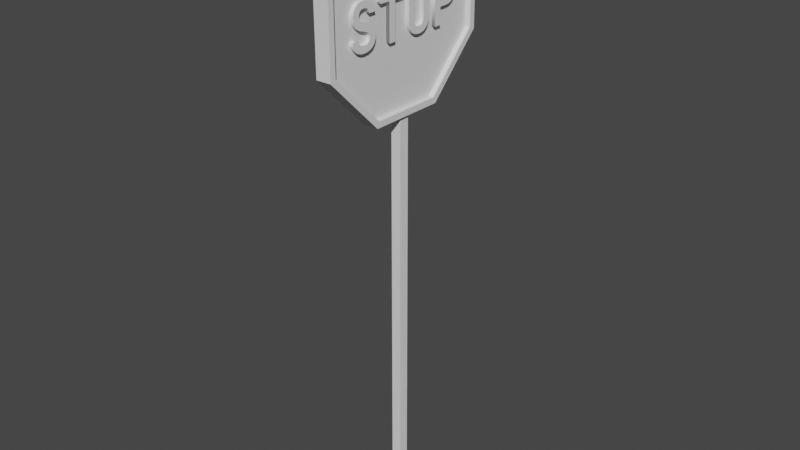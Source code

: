 # Source: Stop-Sign_Mesh.blend  (saved by Blender 3.2.14; exported with 4.5.12 LTS)
import bpy
from mathutils import Matrix  # noqa: F401  (used for matrix-valued properties, if any)

bpy.ops.wm.read_factory_settings(use_empty=True)
scene = bpy.context.scene
scene.name = 'Scene'

# ---- collections
col_collection = bpy.data.collections.new('Collection'); scene.collection.children.link(col_collection)

# ---- world
world_world = bpy.data.worlds.new('World'); scene.world = world_world
world_world.use_nodes = True; world_world.node_tree.nodes.clear()
_N = world_world.node_tree.nodes; _L = world_world.node_tree.links
n0 = _N.new('ShaderNodeOutputWorld'); n0.name = 'World Output'; n0.location = (300, 300)
n1 = _N.new('ShaderNodeBackground'); n1.name = 'Background'; n1.location = (10, 300)
n1.inputs[0].default_value = (0.05088, 0.05088, 0.05088, 1.0)
_L.new(n1.outputs[0], n0.inputs[0])
n0.is_active_output = True
world_world.color = (0.05088, 0.05088, 0.05088)
world_world.use_sun_shadow = False
world_world.sun_shadow_jitter_overblur = 0.0

# ---- meshes
me_cube_001 = bpy.data.meshes.new('Cube.001')
me_cube_001.from_pydata([(-0.01875, -0.01875, -0.75), (-0.01875, -0.01875, 0.75), (-0.01875, 0.01875, -0.75), (-0.01875, 0.01875, 0.75), (0.01875, -0.01875, -0.75), (0.01875, -0.01875, 0.75), (0.01875, 0.01875, -0.75), (0.01875, 0.01875, 0.75), (-0.02665, 0.3473, 0.9456), (0.01108, 0.3252, 0.9546), (-0.02665, 0.1455, 0.7415), (0.01108, 0.1362, 0.7635), (-0.02665, -0.1415, 0.7399), (0.01108, -0.1325, 0.762), (-0.02665, -0.3456, 0.9417), (0.01108, -0.3237, 0.9509), (-0.02665, -0.3473, 1.229), (0.01108, -0.3252, 1.22), (-0.02665, -0.1455, 1.433), (0.01108, -0.1362, 1.411), (-0.02665, 0.1415, 1.434), (0.01108, 0.1325, 1.412), (-0.02665, 0.3456, 1.233), (0.01108, 0.3237, 1.223), (0.01108, 0.1455, 0.7415), (0.01108, 0.3473, 0.9456), (0.01108, -0.1415, 0.7399), (0.01108, -0.3456, 0.9417), (0.01108, -0.3473, 1.229), (0.01108, -0.1455, 1.433), (0.01108, 0.1415, 1.434), (0.01108, 0.3456, 1.233), (0.0294, 0.1455, 0.7415), (0.0294, 0.3473, 0.9456), (0.0294, -0.1415, 0.7399), (0.0294, -0.3456, 0.9417), (0.0294, -0.3473, 1.229), (0.0294, -0.1455, 1.433), (0.0294, 0.1415, 1.434), (0.0294, 0.3456, 1.233), (0.0294, 0.1362, 0.7635), (0.0294, 0.3252, 0.9546), (0.0294, -0.1325, 0.762), (0.0294, -0.3237, 0.9509), (0.0294, -0.3252, 1.22), (0.0294, -0.1362, 1.411), (0.0294, 0.1325, 1.412), (0.0294, 0.3237, 1.223), (0.02482, 0.1709, 0.9962), (0.02482, 0.1442, 0.9962), (0.02482, 0.1442, 1.152), (0.02482, 0.196, 1.152), (0.02482, 0.2106, 1.15), (0.02482, 0.2232, 1.146), (0.02482, 0.2335, 1.139), (0.02482, 0.2412, 1.129), (0.02482, 0.246, 1.117), (0.02482, 0.2476, 1.104), (0.02482, 0.246, 1.09), (0.02482, 0.2411, 1.079), (0.02482, 0.2333, 1.069), (0.02482, 0.2231, 1.062), (0.02482, 0.2106, 1.057), (0.02482, 0.196, 1.056), (0.02482, 0.1709, 1.056), (0.02482, 0.1709, 1.128), (0.02482, 0.1709, 1.08), (0.02482, 0.196, 1.08), (0.02482, 0.206, 1.082), (0.02482, 0.2138, 1.086), (0.02482, 0.2188, 1.094), (0.02482, 0.2205, 1.104), (0.02482, 0.2188, 1.114), (0.02482, 0.2138, 1.121), (0.02482, 0.206, 1.126), (0.02482, 0.196, 1.128), (0.02482, 0.08991, 0.9998), (0.02482, 0.07798, 0.9955), (0.02482, 0.06392, 0.9941), (0.02482, 0.04999, 0.9955), (0.02482, 0.03803, 0.9998), (0.02482, 0.02834, 1.007), (0.02482, 0.0212, 1.016), (0.02482, 0.01681, 1.027), (0.02482, 0.01534, 1.04), (0.02482, 0.01534, 1.108), (0.02482, 0.01681, 1.121), (0.02482, 0.0212, 1.132), (0.02482, 0.02834, 1.141), (0.02482, 0.03803, 1.148), (0.02482, 0.04999, 1.153), (0.02482, 0.06392, 1.154), (0.02482, 0.07798, 1.153), (0.02482, 0.08991, 1.148), (0.02482, 0.09953, 1.141), (0.02482, 0.1066, 1.132), (0.02482, 0.111, 1.121), (0.02482, 0.1125, 1.108), (0.02482, 0.1125, 1.04), (0.02482, 0.111, 1.027), (0.02482, 0.1066, 1.016), (0.02482, 0.09953, 1.007), (0.02482, 0.04762, 1.023), (0.02482, 0.05452, 1.019), (0.02482, 0.06392, 1.018), (0.02482, 0.07346, 1.019), (0.02482, 0.08033, 1.023), (0.02482, 0.08448, 1.031), (0.02482, 0.08587, 1.04), (0.02482, 0.08587, 1.108), (0.02482, 0.08448, 1.118), (0.02482, 0.08033, 1.125), (0.02482, 0.07346, 1.129), (0.02482, 0.06392, 1.13), (0.02482, 0.05439, 1.129), (0.02482, 0.04751, 1.125), (0.02482, 0.04336, 1.118), (0.02482, 0.04197, 1.108), (0.02482, 0.04197, 1.04), (0.02482, 0.04339, 1.031), (0.02482, -0.0505, 0.9962), (0.02482, -0.07734, 0.9962), (0.02482, -0.07734, 1.127), (0.02482, -0.118, 1.127), (0.02482, -0.118, 1.152), (0.02482, -0.009801, 1.152), (0.02482, -0.009801, 1.127), (0.02482, -0.0505, 1.127), (0.02482, -0.1643, 0.9997), (0.02482, -0.1768, 0.9955), (0.02482, -0.1913, 0.9941), (0.02482, -0.2062, 0.9954), (0.02482, -0.219, 0.9994), (0.02482, -0.2294, 1.006), (0.02482, -0.237, 1.015), (0.02482, -0.2418, 1.025), (0.02482, -0.2435, 1.038), (0.02482, -0.2169, 1.038), (0.02482, -0.2152, 1.029), (0.02482, -0.21, 1.023), (0.02482, -0.2018, 1.019), (0.02482, -0.1911, 1.018), (0.02482, -0.1809, 1.019), (0.02482, -0.1731, 1.023), (0.02482, -0.1682, 1.029), (0.02482, -0.1666, 1.038), (0.02482, -0.1678, 1.045), (0.02482, -0.1712, 1.051), (0.02482, -0.1768, 1.056), (0.02482, -0.1843, 1.059), (0.02482, -0.2022, 1.064), (0.02482, -0.2184, 1.071), (0.02482, -0.2304, 1.081), (0.02482, -0.2379, 1.094), (0.02482, -0.2403, 1.11), (0.02482, -0.2388, 1.123), (0.02482, -0.2344, 1.133), (0.02482, -0.2272, 1.142), (0.02482, -0.2174, 1.149), (0.02482, -0.2055, 1.153), (0.02482, -0.1915, 1.154), (0.02482, -0.1713, 1.151), (0.02482, -0.1558, 1.142), (0.02482, -0.1458, 1.129), (0.02482, -0.1423, 1.111), (0.02482, -0.169, 1.111), (0.02482, -0.1705, 1.119), (0.02482, -0.1749, 1.125), (0.02482, -0.1821, 1.129), (0.02482, -0.1918, 1.131), (0.02482, -0.201, 1.129), (0.02482, -0.208, 1.126), (0.02482, -0.2123, 1.12), (0.02482, -0.2137, 1.112), (0.02482, -0.2126, 1.104), (0.02482, -0.2093, 1.098), (0.02482, -0.204, 1.093), (0.02482, -0.1967, 1.09), (0.02482, -0.1781, 1.085), (0.02482, -0.1618, 1.079), (0.02482, -0.1498, 1.068), (0.02482, -0.1424, 1.055), (0.02482, -0.14, 1.039), (0.02482, -0.1416, 1.026), (0.02482, -0.1464, 1.015), (0.02482, -0.154, 1.006), (0.009815, 0.1709, 0.9962), (0.009815, 0.1442, 0.9962), (0.009815, 0.1442, 1.152), (0.009815, 0.196, 1.152), (0.009815, 0.2106, 1.15), (0.009815, 0.2232, 1.146), (0.009815, 0.2335, 1.139), (0.009815, 0.2412, 1.129), (0.009815, 0.246, 1.117), (0.009815, 0.2476, 1.104), (0.009815, 0.246, 1.09), (0.009815, 0.2411, 1.079), (0.009815, 0.2333, 1.069), (0.009815, 0.2231, 1.062), (0.009815, 0.2106, 1.057), (0.009815, 0.196, 1.056), (0.009815, 0.1709, 1.056), (0.009815, 0.1709, 1.128), (0.009815, 0.1709, 1.08), (0.009815, 0.196, 1.08), (0.009815, 0.206, 1.082), (0.009815, 0.2138, 1.086), (0.009815, 0.2188, 1.094), (0.009815, 0.2205, 1.104), (0.009815, 0.2188, 1.114), (0.009815, 0.2138, 1.121), (0.009815, 0.206, 1.126), (0.009815, 0.196, 1.128), (0.009815, 0.08991, 0.9998), (0.009815, 0.07798, 0.9955), (0.009815, 0.06392, 0.9941), (0.009815, 0.04999, 0.9955), (0.009815, 0.03803, 0.9998), (0.009815, 0.02834, 1.007), (0.009815, 0.0212, 1.016), (0.009815, 0.01681, 1.027), (0.009815, 0.01534, 1.04), (0.009815, 0.01534, 1.108), (0.009815, 0.01681, 1.121), (0.009815, 0.0212, 1.132), (0.009815, 0.02834, 1.141), (0.009815, 0.03803, 1.148), (0.009815, 0.04999, 1.153), (0.009815, 0.06392, 1.154), (0.009815, 0.07798, 1.153), (0.009815, 0.08991, 1.148), (0.009815, 0.09953, 1.141), (0.009815, 0.1066, 1.132), (0.009815, 0.111, 1.121), (0.009815, 0.1125, 1.108), (0.009815, 0.1125, 1.04), (0.009815, 0.111, 1.027), (0.009815, 0.1066, 1.016), (0.009815, 0.09953, 1.007), (0.009815, 0.04762, 1.023), (0.009815, 0.05452, 1.019), (0.009815, 0.06392, 1.018), (0.009815, 0.07346, 1.019), (0.009815, 0.08033, 1.023), (0.009815, 0.08448, 1.031), (0.009815, 0.08587, 1.04), (0.009815, 0.08587, 1.108), (0.009815, 0.08448, 1.118), (0.009815, 0.08033, 1.125), (0.009815, 0.07346, 1.129), (0.009815, 0.06392, 1.13), (0.009815, 0.05439, 1.129), (0.009815, 0.04751, 1.125), (0.009815, 0.04336, 1.118), (0.009815, 0.04197, 1.108), (0.009815, 0.04197, 1.04), (0.009815, 0.04339, 1.031), (0.009815, -0.0505, 0.9962), (0.009815, -0.07734, 0.9962), (0.009815, -0.07734, 1.127), (0.009815, -0.118, 1.127), (0.009815, -0.118, 1.152), (0.009815, -0.009801, 1.152), (0.009815, -0.009801, 1.127), (0.009815, -0.0505, 1.127), (0.009815, -0.1643, 0.9997), (0.009815, -0.1768, 0.9955), (0.009815, -0.1913, 0.9941), (0.009815, -0.2062, 0.9954), (0.009815, -0.219, 0.9994), (0.009815, -0.2294, 1.006), (0.009815, -0.237, 1.015), (0.009815, -0.2418, 1.025), (0.009815, -0.2435, 1.038), (0.009815, -0.2169, 1.038), (0.009815, -0.2152, 1.029), (0.009815, -0.21, 1.023), (0.009815, -0.2018, 1.019), (0.009815, -0.1911, 1.018), (0.009815, -0.1809, 1.019), (0.009815, -0.1731, 1.023), (0.009815, -0.1682, 1.029), (0.009815, -0.1666, 1.038), (0.009815, -0.1678, 1.045), (0.009815, -0.1712, 1.051), (0.009815, -0.1768, 1.056), (0.009815, -0.1843, 1.059), (0.009815, -0.2022, 1.064), (0.009815, -0.2184, 1.071), (0.009815, -0.2304, 1.081), (0.009815, -0.2379, 1.094), (0.009815, -0.2403, 1.11), (0.009815, -0.2388, 1.123), (0.009815, -0.2344, 1.133), (0.009815, -0.2272, 1.142), (0.009815, -0.2174, 1.149), (0.009815, -0.2055, 1.153), (0.009815, -0.1915, 1.154), (0.009815, -0.1713, 1.151), (0.009815, -0.1558, 1.142), (0.009815, -0.1458, 1.129), (0.009815, -0.1423, 1.111), (0.009815, -0.169, 1.111), (0.009815, -0.1705, 1.119), (0.009815, -0.1749, 1.125), (0.009815, -0.1821, 1.129), (0.009815, -0.1918, 1.131), (0.009815, -0.201, 1.129), (0.009815, -0.208, 1.126), (0.009815, -0.2123, 1.12), (0.009815, -0.2137, 1.112), (0.009815, -0.2126, 1.104), (0.009815, -0.2093, 1.098), (0.009815, -0.204, 1.093), (0.009815, -0.1967, 1.09), (0.009815, -0.1781, 1.085), (0.009815, -0.1618, 1.079), (0.009815, -0.1498, 1.068), (0.009815, -0.1424, 1.055), (0.009815, -0.14, 1.039), (0.009815, -0.1416, 1.026), (0.009815, -0.1464, 1.015), (0.009815, -0.154, 1.006), (0.009815, -0.1643, 0.9997), (0.02482, -0.1643, 0.9997), (0.009815, -0.1768, 0.9955), (0.02482, -0.1768, 0.9955), (0.009815, -0.1913, 0.9941), (0.02482, -0.1913, 0.9941), (0.009815, -0.2062, 0.9954), (0.02482, -0.2062, 0.9954), (0.009815, -0.219, 0.9994), (0.02482, -0.219, 0.9994), (0.009815, -0.2294, 1.006), (0.02482, -0.2294, 1.006), (0.009815, -0.237, 1.015), (0.02482, -0.237, 1.015), (0.009815, -0.2418, 1.025), (0.02482, -0.2418, 1.025), (0.009815, -0.2435, 1.038), (0.02482, -0.2435, 1.038), (0.009815, -0.2169, 1.038), (0.02482, -0.2169, 1.038), (0.009815, -0.2152, 1.029), (0.02482, -0.2152, 1.029), (0.009815, -0.21, 1.023), (0.02482, -0.21, 1.023), (0.009815, -0.2018, 1.019), (0.02482, -0.2018, 1.019), (0.009815, -0.1911, 1.018), (0.02482, -0.1911, 1.018), (0.009815, -0.1809, 1.019), (0.02482, -0.1809, 1.019), (0.009815, -0.1731, 1.023), (0.02482, -0.1731, 1.023), (0.009815, -0.1682, 1.029), (0.02482, -0.1682, 1.029), (0.009815, -0.1666, 1.038), (0.02482, -0.1666, 1.038), (0.009815, -0.1678, 1.045), (0.02482, -0.1678, 1.045), (0.009815, -0.1712, 1.051), (0.02482, -0.1712, 1.051), (0.009815, -0.1768, 1.056), (0.02482, -0.1768, 1.056), (0.009815, -0.1843, 1.059), (0.02482, -0.1843, 1.059), (0.009815, -0.2022, 1.064), (0.02482, -0.2022, 1.064), (0.009815, -0.2184, 1.071), (0.02482, -0.2184, 1.071), (0.009815, -0.2304, 1.081), (0.02482, -0.2304, 1.081), (0.009815, -0.2379, 1.094), (0.02482, -0.2379, 1.094), (0.009815, -0.2403, 1.11), (0.02482, -0.2403, 1.11), (0.009815, -0.2388, 1.123), (0.02482, -0.2388, 1.123), (0.009815, -0.2344, 1.133), (0.02482, -0.2344, 1.133), (0.009815, -0.2272, 1.142), (0.02482, -0.2272, 1.142), (0.009815, -0.2174, 1.149), (0.02482, -0.2174, 1.149), (0.009815, -0.2055, 1.153), (0.02482, -0.2055, 1.153), (0.009815, -0.1915, 1.154), (0.02482, -0.1915, 1.154), (0.009815, -0.1713, 1.151), (0.02482, -0.1713, 1.151), (0.009815, -0.1558, 1.142), (0.02482, -0.1558, 1.142), (0.009815, -0.1458, 1.129), (0.02482, -0.1458, 1.129), (0.009815, -0.1423, 1.111), (0.02482, -0.1423, 1.111), (0.009815, -0.169, 1.111), (0.02482, -0.169, 1.111), (0.009815, -0.1705, 1.119), (0.02482, -0.1705, 1.119), (0.009815, -0.1749, 1.125), (0.02482, -0.1749, 1.125), (0.009815, -0.1821, 1.129), (0.02482, -0.1821, 1.129), (0.009815, -0.1918, 1.131), (0.02482, -0.1918, 1.131), (0.009815, -0.201, 1.129), (0.02482, -0.201, 1.129), (0.009815, -0.208, 1.126), (0.02482, -0.208, 1.126), (0.009815, -0.2123, 1.12), (0.02482, -0.2123, 1.12), (0.009815, -0.2137, 1.112), (0.02482, -0.2137, 1.112), (0.009815, -0.2126, 1.104), (0.02482, -0.2126, 1.104), (0.009815, -0.2093, 1.098), (0.02482, -0.2093, 1.098), (0.009815, -0.204, 1.093), (0.02482, -0.204, 1.093), (0.009815, -0.1967, 1.09), (0.02482, -0.1967, 1.09), (0.009815, -0.1781, 1.085), (0.02482, -0.1781, 1.085), (0.009815, -0.1618, 1.079), (0.02482, -0.1618, 1.079), (0.009815, -0.1498, 1.068), (0.02482, -0.1498, 1.068), (0.009815, -0.1424, 1.055), (0.02482, -0.1424, 1.055), (0.009815, -0.14, 1.039), (0.02482, -0.14, 1.039), (0.009815, -0.1416, 1.026), (0.02482, -0.1416, 1.026), (0.009815, -0.1464, 1.015), (0.02482, -0.1464, 1.015), (0.009815, -0.154, 1.006), (0.02482, -0.154, 1.006), (0.009815, -0.0505, 0.9962), (0.02482, -0.0505, 0.9962), (0.009815, -0.07734, 0.9962), (0.02482, -0.07734, 0.9962), (0.009815, -0.07734, 1.127), (0.02482, -0.07734, 1.127), (0.009815, -0.118, 1.127), (0.02482, -0.118, 1.127), (0.009815, -0.118, 1.152), (0.02482, -0.118, 1.152), (0.009815, -0.009801, 1.152), (0.02482, -0.009801, 1.152), (0.009815, -0.009801, 1.127), (0.02482, -0.009801, 1.127), (0.009815, -0.0505, 1.127), (0.02482, -0.0505, 1.127), (0.009815, 0.08991, 0.9998), (0.02482, 0.08991, 0.9998), (0.009815, 0.07798, 0.9955), (0.02482, 0.07798, 0.9955), (0.009815, 0.06392, 0.9941), (0.02482, 0.06392, 0.9941), (0.009815, 0.04999, 0.9955), (0.02482, 0.04999, 0.9955), (0.009815, 0.03803, 0.9998), (0.02482, 0.03803, 0.9998), (0.009815, 0.02834, 1.007), (0.02482, 0.02834, 1.007), (0.009815, 0.0212, 1.016), (0.02482, 0.0212, 1.016), (0.009815, 0.01681, 1.027), (0.02482, 0.01681, 1.027), (0.009815, 0.01534, 1.04), (0.02482, 0.01534, 1.04), (0.009815, 0.01534, 1.108), (0.02482, 0.01534, 1.108), (0.009815, 0.01681, 1.121), (0.02482, 0.01681, 1.121), (0.009815, 0.0212, 1.132), (0.02482, 0.0212, 1.132), (0.009815, 0.02834, 1.141), (0.02482, 0.02834, 1.141), (0.009815, 0.03803, 1.148), (0.02482, 0.03803, 1.148), (0.009815, 0.04999, 1.153), (0.02482, 0.04999, 1.153), (0.009815, 0.06392, 1.154), (0.02482, 0.06392, 1.154), (0.009815, 0.07798, 1.153), (0.02482, 0.07798, 1.153), (0.009815, 0.08991, 1.148), (0.02482, 0.08991, 1.148), (0.009815, 0.09953, 1.141), (0.02482, 0.09953, 1.141), (0.009815, 0.1066, 1.132), (0.02482, 0.1066, 1.132), (0.009815, 0.111, 1.121), (0.02482, 0.111, 1.121), (0.009815, 0.1125, 1.108), (0.02482, 0.1125, 1.108), (0.009815, 0.1125, 1.04), (0.02482, 0.1125, 1.04), (0.009815, 0.111, 1.027), (0.02482, 0.111, 1.027), (0.009815, 0.1066, 1.016), (0.02482, 0.1066, 1.016), (0.009815, 0.09953, 1.007), (0.02482, 0.09953, 1.007), (0.009815, 0.04762, 1.023), (0.02482, 0.04762, 1.023), (0.009815, 0.05452, 1.019), (0.02482, 0.05452, 1.019), (0.009815, 0.06392, 1.018), (0.02482, 0.06392, 1.018), (0.009815, 0.07346, 1.019), (0.02482, 0.07346, 1.019), (0.009815, 0.08033, 1.023), (0.02482, 0.08033, 1.023), (0.009815, 0.08448, 1.031), (0.02482, 0.08448, 1.031), (0.009815, 0.08587, 1.04), (0.02482, 0.08587, 1.04), (0.009815, 0.08587, 1.108), (0.02482, 0.08587, 1.108), (0.009815, 0.08448, 1.118), (0.02482, 0.08448, 1.118), (0.009815, 0.08033, 1.125), (0.02482, 0.08033, 1.125), (0.009815, 0.07346, 1.129), (0.02482, 0.07346, 1.129), (0.009815, 0.06392, 1.13), (0.02482, 0.06392, 1.13), (0.009815, 0.05439, 1.129), (0.02482, 0.05439, 1.129), (0.009815, 0.04751, 1.125), (0.02482, 0.04751, 1.125), (0.009815, 0.04336, 1.118), (0.02482, 0.04336, 1.118), (0.009815, 0.04197, 1.108), (0.02482, 0.04197, 1.108), (0.009815, 0.04197, 1.04), (0.02482, 0.04197, 1.04), (0.009815, 0.04339, 1.031), (0.02482, 0.04339, 1.031), (0.009815, 0.1709, 0.9962), (0.02482, 0.1709, 0.9962), (0.009815, 0.1442, 0.9962), (0.02482, 0.1442, 0.9962), (0.009815, 0.1442, 1.152), (0.02482, 0.1442, 1.152), (0.009815, 0.196, 1.152), (0.02482, 0.196, 1.152), (0.009815, 0.2106, 1.15), (0.02482, 0.2106, 1.15), (0.009815, 0.2232, 1.146), (0.02482, 0.2232, 1.146), (0.009815, 0.2335, 1.139), (0.02482, 0.2335, 1.139), (0.009815, 0.2412, 1.129), (0.02482, 0.2412, 1.129), (0.009815, 0.246, 1.117), (0.02482, 0.246, 1.117), (0.009815, 0.2476, 1.104), (0.02482, 0.2476, 1.104), (0.009815, 0.246, 1.09), (0.02482, 0.246, 1.09), (0.009815, 0.2411, 1.079), (0.02482, 0.2411, 1.079), (0.009815, 0.2333, 1.069), (0.02482, 0.2333, 1.069), (0.009815, 0.2231, 1.062), (0.02482, 0.2231, 1.062), (0.009815, 0.2106, 1.057), (0.02482, 0.2106, 1.057), (0.009815, 0.196, 1.056), (0.02482, 0.196, 1.056), (0.009815, 0.1709, 1.056), (0.02482, 0.1709, 1.056), (0.009815, 0.1709, 1.128), (0.02482, 0.1709, 1.128), (0.009815, 0.1709, 1.08), (0.02482, 0.1709, 1.08), (0.009815, 0.196, 1.08), (0.02482, 0.196, 1.08), (0.009815, 0.206, 1.082), (0.02482, 0.206, 1.082), (0.009815, 0.2138, 1.086), (0.02482, 0.2138, 1.086), (0.009815, 0.2188, 1.094), (0.02482, 0.2188, 1.094), (0.009815, 0.2205, 1.104), (0.02482, 0.2205, 1.104), (0.009815, 0.2188, 1.114), (0.02482, 0.2188, 1.114), (0.009815, 0.2138, 1.121), (0.02482, 0.2138, 1.121), (0.009815, 0.206, 1.126), (0.02482, 0.206, 1.126), (0.009815, 0.196, 1.128), (0.02482, 0.196, 1.128)], [], [(0, 1, 3, 2), (2, 3, 7, 6), (6, 7, 5, 4), (4, 5, 1, 0), (2, 6, 4, 0), (7, 3, 1, 5), (8, 25, 24, 10), (10, 24, 26, 12), (12, 26, 27, 14), (14, 27, 28, 16), (16, 28, 29, 18), (18, 29, 30, 20), (11, 9, 23, 21, 19, 17, 15, 13), (20, 30, 31, 22), (22, 31, 25, 8), (8, 10, 12, 14, 16, 18, 20, 22), (27, 26, 34, 35), (21, 23, 47, 46), (19, 21, 46, 45), (29, 28, 36, 37), (17, 19, 45, 44), (31, 30, 38, 39), (26, 24, 32, 34), (15, 17, 44, 43), (41, 40, 32, 33), (40, 42, 34, 32), (42, 43, 35, 34), (43, 44, 36, 35), (44, 45, 37, 36), (45, 46, 38, 37), (46, 47, 39, 38), (47, 41, 33, 39), (25, 31, 39, 33), (24, 25, 33, 32), (23, 9, 41, 47), (9, 11, 40, 41), (30, 29, 37, 38), (11, 13, 42, 40), (28, 27, 35, 36), (13, 15, 43, 42), (49, 65, 50), (65, 51, 50), (65, 52, 51), (65, 53, 52), (65, 54, 53), (65, 55, 54), (65, 75, 55), (75, 74, 55), (74, 56, 55), (49, 66, 65), (73, 56, 74), (72, 56, 73), (72, 57, 56), (71, 57, 72), (70, 57, 71), (70, 58, 57), (69, 58, 70), (69, 59, 58), (68, 59, 69), (67, 59, 68), (49, 64, 66), (64, 67, 66), (64, 59, 67), (64, 60, 59), (64, 61, 60), (64, 62, 61), (64, 63, 62), (49, 48, 64), (90, 92, 91), (89, 92, 90), (89, 93, 92), (88, 93, 89), (88, 94, 93), (87, 94, 88), (87, 95, 94), (86, 114, 87), (114, 113, 87), (113, 95, 87), (113, 112, 95), (112, 96, 95), (86, 115, 114), (111, 96, 112), (86, 116, 115), (110, 96, 111), (110, 97, 96), (85, 116, 86), (85, 117, 116), (109, 97, 110), (109, 98, 97), (84, 117, 85), (84, 118, 117), (108, 98, 109), (83, 118, 84), (83, 119, 118), (107, 98, 108), (107, 99, 98), (83, 102, 119), (106, 99, 107), (82, 102, 83), (106, 100, 99), (82, 103, 102), (105, 100, 106), (82, 104, 103), (104, 100, 105), (82, 100, 104), (81, 100, 82), (81, 101, 100), (80, 101, 81), (80, 76, 101), (79, 76, 80), (79, 77, 76), (78, 77, 79), (123, 125, 124), (123, 126, 125), (122, 126, 123), (121, 127, 122), (127, 126, 122), (121, 120, 127), (159, 161, 160), (158, 161, 159), (158, 162, 161), (157, 162, 158), (157, 163, 162), (156, 163, 157), (155, 170, 156), (170, 169, 156), (169, 163, 156), (168, 163, 169), (155, 171, 170), (167, 163, 168), (167, 164, 163), (155, 172, 171), (166, 164, 167), (154, 172, 155), (154, 173, 172), (165, 164, 166), (154, 174, 173), (153, 174, 154), (153, 175, 174), (153, 176, 175), (152, 176, 153), (152, 177, 176), (152, 178, 177), (152, 179, 178), (151, 179, 152), (151, 180, 179), (150, 180, 151), (150, 181, 180), (149, 181, 150), (148, 181, 149), (147, 181, 148), (147, 182, 181), (146, 182, 147), (145, 182, 146), (145, 183, 182), (135, 137, 136), (135, 138, 137), (144, 183, 145), (135, 139, 138), (143, 183, 144), (143, 184, 183), (134, 139, 135), (134, 140, 139), (142, 184, 143), (134, 141, 140), (141, 184, 142), (134, 184, 141), (134, 185, 184), (133, 185, 134), (133, 128, 185), (132, 128, 133), (132, 129, 128), (131, 129, 132), (131, 130, 129), (187, 188, 203), (203, 188, 189), (203, 189, 190), (203, 190, 191), (203, 191, 192), (203, 192, 193), (203, 193, 213), (213, 193, 212), (212, 193, 194), (187, 203, 204), (211, 212, 194), (210, 211, 194), (210, 194, 195), (209, 210, 195), (208, 209, 195), (208, 195, 196), (207, 208, 196), (207, 196, 197), (206, 207, 197), (205, 206, 197), (187, 204, 202), (202, 204, 205), (202, 205, 197), (202, 197, 198), (202, 198, 199), (202, 199, 200), (202, 200, 201), (187, 202, 186), (228, 229, 230), (227, 228, 230), (227, 230, 231), (226, 227, 231), (226, 231, 232), (225, 226, 232), (225, 232, 233), (224, 225, 252), (252, 225, 251), (251, 225, 233), (251, 233, 250), (250, 233, 234), (224, 252, 253), (249, 250, 234), (224, 253, 254), (248, 249, 234), (248, 234, 235), (223, 224, 254), (223, 254, 255), (247, 248, 235), (247, 235, 236), (222, 223, 255), (222, 255, 256), (246, 247, 236), (221, 222, 256), (221, 256, 257), (245, 246, 236), (245, 236, 237), (221, 257, 240), (244, 245, 237), (220, 221, 240), (244, 237, 238), (220, 240, 241), (243, 244, 238), (220, 241, 242), (242, 243, 238), (220, 242, 238), (219, 220, 238), (219, 238, 239), (218, 219, 239), (218, 239, 214), (217, 218, 214), (217, 214, 215), (216, 217, 215), (261, 262, 263), (261, 263, 264), (260, 261, 264), (259, 260, 265), (265, 260, 264), (259, 265, 258), (297, 298, 299), (296, 297, 299), (296, 299, 300), (295, 296, 300), (295, 300, 301), (294, 295, 301), (293, 294, 308), (308, 294, 307), (307, 294, 301), (306, 307, 301), (293, 308, 309), (305, 306, 301), (305, 301, 302), (293, 309, 310), (304, 305, 302), (292, 293, 310), (292, 310, 311), (303, 304, 302), (292, 311, 312), (291, 292, 312), (291, 312, 313), (291, 313, 314), (290, 291, 314), (290, 314, 315), (290, 315, 316), (290, 316, 317), (289, 290, 317), (289, 317, 318), (288, 289, 318), (288, 318, 319), (287, 288, 319), (286, 287, 319), (285, 286, 319), (285, 319, 320), (284, 285, 320), (283, 284, 320), (283, 320, 321), (273, 274, 275), (273, 275, 276), (282, 283, 321), (273, 276, 277), (281, 282, 321), (281, 321, 322), (272, 273, 277), (272, 277, 278), (280, 281, 322), (272, 278, 279), (279, 280, 322), (272, 279, 322), (272, 322, 323), (271, 272, 323), (271, 323, 266), (270, 271, 266), (270, 266, 267), (269, 270, 267), (269, 267, 268), (325, 327, 326, 324), (327, 329, 328, 326), (329, 331, 330, 328), (331, 333, 332, 330), (333, 335, 334, 332), (335, 337, 336, 334), (337, 339, 338, 336), (339, 341, 340, 338), (341, 343, 342, 340), (343, 345, 344, 342), (345, 347, 346, 344), (347, 349, 348, 346), (349, 351, 350, 348), (351, 353, 352, 350), (353, 355, 354, 352), (355, 357, 356, 354), (357, 359, 358, 356), (359, 361, 360, 358), (361, 363, 362, 360), (363, 365, 364, 362), (365, 367, 366, 364), (367, 369, 368, 366), (369, 371, 370, 368), (371, 373, 372, 370), (373, 375, 374, 372), (375, 377, 376, 374), (377, 379, 378, 376), (379, 381, 380, 378), (381, 383, 382, 380), (383, 385, 384, 382), (385, 387, 386, 384), (387, 389, 388, 386), (389, 391, 390, 388), (391, 393, 392, 390), (393, 395, 394, 392), (395, 397, 396, 394), (397, 399, 398, 396), (399, 401, 400, 398), (401, 403, 402, 400), (403, 405, 404, 402), (405, 407, 406, 404), (407, 409, 408, 406), (409, 411, 410, 408), (411, 413, 412, 410), (413, 415, 414, 412), (415, 417, 416, 414), (417, 419, 418, 416), (419, 421, 420, 418), (421, 423, 422, 420), (423, 425, 424, 422), (425, 427, 426, 424), (427, 429, 428, 426), (429, 431, 430, 428), (431, 433, 432, 430), (433, 435, 434, 432), (435, 437, 436, 434), (437, 439, 438, 436), (439, 325, 324, 438), (441, 443, 442, 440), (443, 445, 444, 442), (445, 447, 446, 444), (447, 449, 448, 446), (449, 451, 450, 448), (451, 453, 452, 450), (453, 455, 454, 452), (455, 441, 440, 454), (457, 459, 458, 456), (459, 461, 460, 458), (461, 463, 462, 460), (463, 465, 464, 462), (465, 467, 466, 464), (467, 469, 468, 466), (469, 471, 470, 468), (471, 473, 472, 470), (473, 475, 474, 472), (475, 477, 476, 474), (477, 479, 478, 476), (479, 481, 480, 478), (481, 483, 482, 480), (483, 485, 484, 482), (485, 487, 486, 484), (487, 489, 488, 486), (489, 491, 490, 488), (491, 493, 492, 490), (493, 495, 494, 492), (495, 497, 496, 494), (497, 499, 498, 496), (499, 501, 500, 498), (501, 503, 502, 500), (503, 505, 504, 502), (505, 507, 506, 504), (507, 457, 456, 506), (509, 511, 510, 508), (511, 513, 512, 510), (513, 515, 514, 512), (515, 517, 516, 514), (517, 519, 518, 516), (519, 521, 520, 518), (521, 523, 522, 520), (523, 525, 524, 522), (525, 527, 526, 524), (527, 529, 528, 526), (529, 531, 530, 528), (531, 533, 532, 530), (533, 535, 534, 532), (535, 537, 536, 534), (537, 539, 538, 536), (539, 541, 540, 538), (541, 543, 542, 540), (543, 509, 508, 542), (545, 547, 546, 544), (547, 549, 548, 546), (549, 551, 550, 548), (551, 553, 552, 550), (553, 555, 554, 552), (555, 557, 556, 554), (557, 559, 558, 556), (559, 561, 560, 558), (561, 563, 562, 560), (563, 565, 564, 562), (565, 567, 566, 564), (567, 569, 568, 566), (569, 571, 570, 568), (571, 573, 572, 570), (573, 575, 574, 572), (575, 577, 576, 574), (577, 545, 544, 576), (579, 581, 580, 578), (581, 583, 582, 580), (583, 585, 584, 582), (585, 587, 586, 584), (587, 589, 588, 586), (589, 591, 590, 588), (591, 593, 592, 590), (593, 595, 594, 592), (595, 597, 596, 594), (597, 599, 598, 596), (599, 579, 578, 598)])
me_cube_001.polygons.foreach_set('use_smooth', [0, 0, 0, 0, 0, 0, 0, 0, 0, 0, 0, 0, 0, 0, 0, 0, 0, 0, 0, 0, 0, 0, 0, 0, 0, 0, 0, 0, 0, 0, 0, 0, 0, 0, 0, 0, 0, 0, 0, 0, 0, 0, 0, 0, 0, 0, 0, 0, 0, 0, 0, 0, 0, 0, 0, 0, 0, 0, 0, 0, 0, 0, 0, 0, 0, 0, 0, 0, 0, 0, 0, 0, 0, 0, 0, 0, 0, 0, 0, 0, 0, 0, 0, 0, 0, 0, 0, 0, 0, 0, 0, 0, 0, 0, 0, 0, 0, 0, 0, 0, 0, 0, 0, 0, 0, 0, 0, 0, 0, 0, 0, 0, 0, 0, 0, 0, 0, 0, 0, 0, 0, 0, 0, 0, 0, 0, 0, 0, 0, 0, 0, 0, 0, 0, 0, 0, 0, 0, 0, 0, 0, 0, 0, 0, 0, 0, 0, 0, 0, 0, 0, 0, 0, 0, 0, 0, 0, 0, 0, 0, 0, 0, 0, 0, 0, 0, 0, 0, 0, 0, 0, 0, 0, 0, 0, 0, 0, 0, 0, 0, 0, 0, 0, 0, 0, 0, 0, 0, 0, 0, 0, 0, 0, 0, 0, 0, 0, 0, 0, 0, 0, 0, 0, 0, 0, 0, 0, 0, 0, 0, 0, 0, 0, 0, 0, 0, 0, 0, 0, 0, 0, 0, 0, 0, 0, 0, 0, 0, 0, 0, 0, 0, 0, 0, 0, 0, 0, 0, 0, 0, 0, 0, 0, 0, 0, 0, 0, 0, 0, 0, 0, 0, 0, 0, 0, 0, 0, 0, 0, 0, 0, 0, 0, 0, 0, 0, 0, 0, 0, 0, 0, 0, 0, 0, 0, 0, 0, 0, 0, 0, 0, 0, 0, 0, 0, 0, 0, 0, 0, 0, 0, 0, 0, 0, 0, 0, 0, 0, 0, 0, 0, 0, 0, 0, 0, 0, 0, 0, 1, 1, 1, 1, 1, 1, 1, 1, 1, 1, 1, 1, 1, 1, 1, 1, 1, 1, 1, 1, 1, 1, 1, 1, 1, 1, 1, 1, 1, 1, 1, 1, 1, 1, 1, 1, 1, 1, 1, 1, 1, 1, 1, 1, 1, 1, 1, 1, 1, 1, 1, 1, 1, 1, 1, 1, 1, 1, 1, 1, 1, 1, 1, 1, 1, 1, 1, 1, 1, 1, 1, 1, 1, 1, 1, 1, 1, 1, 1, 1, 1, 1, 1, 1, 1, 1, 1, 1, 1, 1, 1, 1, 1, 1, 1, 1, 1, 1, 1, 1, 1, 1, 1, 1, 1, 1, 1, 1, 1, 1, 1, 1, 1, 1, 1, 1, 1, 1, 1, 1, 1, 1, 1, 1, 1, 1, 1, 1, 1, 1, 1, 1, 1, 1, 1, 1, 1, 1])
_uv = me_cube_001.uv_layers.new(name='UVMap')
_uv.uv.foreach_set('vector', [0.375, 0.0, 0.625, 0.0, 0.625, 0.25, 0.375, 0.25, 0.375, 0.25, 0.625, 0.25, 0.625, 0.5, 0.375, 0.5, 0.375, 0.5, 0.625, 0.5, 0.625, 0.75, 0.375, 0.75, 0.375, 0.75, 0.625, 0.75, 0.625, 1.0, 0.375, 1.0, 0.125, 0.5, 0.375, 0.5, 0.375, 0.75, 0.125, 0.75, 0.625, 0.5, 0.875, 0.5, 0.875, 0.75, 0.625, 0.75, 0.9137, 0.8083, 0.9011, 0.8083, 0.9011, 0.7126, 0.9137, 0.7126, 0.9137, 0.7126, 0.9011, 0.7126, 0.9011, 0.6168, 0.9137, 0.6168, 0.9137, 0.6168, 0.9011, 0.6168, 0.9011, 0.521, 0.9137, 0.521, 0.9137, 0.521, 0.9011, 0.521, 0.9011, 0.4253, 0.9137, 0.4253, 0.9137, 0.4253, 0.9011, 0.4253, 0.9011, 0.3295, 0.9137, 0.3295, 0.9137, 0.3295, 0.9011, 0.3295, 0.9011, 0.2337, 0.9137, 0.2337, 0.2304, 0.07719, 0.23, 0.1602, 0.1681, 0.2238, 0.0616, 0.225, 0.006981, 0.1377, 0.02596, 0.05366, 0.09469, 0.0065, 0.1759, 0.01651, 0.9137, 0.9999, 0.9011, 0.9999, 0.9011, 0.9041, 0.9137, 0.9041, 0.9137, 0.9041, 0.9011, 0.9041, 0.9011, 0.8083, 0.9137, 0.8083, 0.2758, 0.246, 0.3435, 0.3138, 0.3435, 0.4095, 0.2758, 0.4772, 0.18, 0.4772, 0.1123, 0.4095, 0.1123, 0.3138, 0.18, 0.246, 0.9011, 0.521, 0.9011, 0.6168, 0.895, 0.6168, 0.895, 0.521, 0.0616, 0.225, 0.1681, 0.2238, 0.1712, 0.2309, 0.06175, 0.2334, 0.006981, 0.1377, 0.0616, 0.225, 0.05549, 0.2288, 0.0001453, 0.1391, 0.9011, 0.3295, 0.9011, 0.4253, 0.895, 0.4253, 0.895, 0.3295, 0.02596, 0.05366, 0.006981, 0.1377, 0.0001453, 0.1391, 0.02016, 0.05009, 0.9011, 0.9041, 0.9011, 0.9999, 0.895, 0.9999, 0.895, 0.9041, 0.9011, 0.6168, 0.9011, 0.7126, 0.895, 0.7126, 0.895, 0.6168, 0.09469, 0.0065, 0.02596, 0.05366, 0.02016, 0.05009, 0.09287, 0.0001453, 0.8687, 0.4176, 0.8687, 0.3279, 0.8761, 0.3248, 0.8761, 0.4206, 0.8687, 0.3279, 0.8053, 0.2645, 0.8083, 0.2571, 0.8761, 0.3248, 0.8053, 0.2645, 0.7156, 0.2645, 0.7126, 0.2571, 0.8083, 0.2571, 0.7156, 0.2645, 0.6522, 0.3279, 0.6449, 0.3248, 0.7126, 0.2571, 0.6522, 0.3279, 0.6522, 0.4175, 0.6449, 0.4206, 0.6449, 0.3248, 0.6522, 0.4175, 0.7156, 0.481, 0.7126, 0.4883, 0.6449, 0.4206, 0.7156, 0.481, 0.8053, 0.481, 0.8083, 0.4883, 0.7126, 0.4883, 0.8053, 0.481, 0.8687, 0.4176, 0.8761, 0.4206, 0.8083, 0.4883, 0.9011, 0.8083, 0.9011, 0.9041, 0.895, 0.9041, 0.895, 0.8083, 0.9011, 0.7126, 0.9011, 0.8083, 0.895, 0.8083, 0.895, 0.7126, 0.1681, 0.2238, 0.23, 0.1602, 0.2365, 0.1627, 0.1712, 0.2309, 0.23, 0.1602, 0.2304, 0.07719, 0.2365, 0.07465, 0.2365, 0.1627, 0.9011, 0.2337, 0.9011, 0.3295, 0.895, 0.3295, 0.895, 0.2337, 0.2304, 0.07719, 0.1759, 0.01651, 0.1787, 0.01062, 0.2365, 0.07465, 0.9011, 0.4253, 0.9011, 0.521, 0.895, 0.521, 0.895, 0.4253, 0.1759, 0.01651, 0.09469, 0.0065, 0.09287, 0.0001453, 0.1787, 0.01062, 0.8285, 0.07089, 0.8196, 0.02679, 0.8285, 0.0186, 0.8196, 0.02679, 0.811, 0.01897, 0.8285, 0.0186, 0.8196, 0.02679, 0.8061, 0.01961, 0.811, 0.01897, 0.8196, 0.02679, 0.8019, 0.02124, 0.8061, 0.01961, 0.8196, 0.02679, 0.7985, 0.02375, 0.8019, 0.02124, 0.8196, 0.02679, 0.796, 0.02703, 0.7985, 0.02375, 0.8196, 0.02679, 0.8103, 0.02709, 0.796, 0.02703, 0.8103, 0.02709, 0.8072, 0.02768, 0.796, 0.02703, 0.8072, 0.02768, 0.7945, 0.03084, 0.796, 0.02703, 0.8285, 0.07089, 0.8196, 0.04278, 0.8196, 0.02679, 0.8047, 0.02929, 0.7945, 0.03084, 0.8072, 0.02768, 0.8031, 0.03178, 0.7945, 0.03084, 0.8047, 0.02929, 0.8031, 0.03178, 0.794, 0.0352, 0.7945, 0.03084, 0.8027, 0.03503, 0.794, 0.0352, 0.8031, 0.03178, 0.8033, 0.03823, 0.794, 0.0352, 0.8027, 0.03503, 0.8033, 0.03823, 0.7945, 0.03954, 0.794, 0.0352, 0.805, 0.0407, 0.7945, 0.03954, 0.8033, 0.03823, 0.805, 0.0407, 0.7961, 0.04335, 0.7945, 0.03954, 0.8077, 0.04228, 0.7961, 0.04335, 0.805, 0.0407, 0.811, 0.04279, 0.7961, 0.04335, 0.8077, 0.04228, 0.8285, 0.07089, 0.8195, 0.05087, 0.8196, 0.04278, 0.8195, 0.05087, 0.811, 0.04279, 0.8196, 0.04278, 0.8195, 0.05087, 0.7961, 0.04335, 0.811, 0.04279, 0.8195, 0.05087, 0.7987, 0.04655, 0.7961, 0.04335, 0.8195, 0.05087, 0.8021, 0.04894, 0.7987, 0.04655, 0.8195, 0.05087, 0.8063, 0.05041, 0.8021, 0.04894, 0.8195, 0.05087, 0.8112, 0.0509, 0.8063, 0.05041, 0.8285, 0.07089, 0.8195, 0.07088, 0.8195, 0.05087, 0.8229, 0.2284, 0.8323, 0.2284, 0.8276, 0.2289, 0.8189, 0.227, 0.8323, 0.2284, 0.8229, 0.2284, 0.8189, 0.227, 0.8363, 0.227, 0.8323, 0.2284, 0.8157, 0.2247, 0.8363, 0.227, 0.8189, 0.227, 0.8157, 0.2247, 0.8395, 0.2247, 0.8363, 0.227, 0.8133, 0.2217, 0.8395, 0.2247, 0.8157, 0.2247, 0.8133, 0.2217, 0.8418, 0.2217, 0.8395, 0.2247, 0.8119, 0.2179, 0.8244, 0.2206, 0.8133, 0.2217, 0.8244, 0.2206, 0.8276, 0.2211, 0.8133, 0.2217, 0.8276, 0.2211, 0.8418, 0.2217, 0.8133, 0.2217, 0.8276, 0.2211, 0.8308, 0.2206, 0.8418, 0.2217, 0.8308, 0.2206, 0.8433, 0.2179, 0.8418, 0.2217, 0.8119, 0.2179, 0.8221, 0.2191, 0.8244, 0.2206, 0.8331, 0.2191, 0.8433, 0.2179, 0.8308, 0.2206, 0.8119, 0.2179, 0.8207, 0.2168, 0.8221, 0.2191, 0.8344, 0.2168, 0.8433, 0.2179, 0.8331, 0.2191, 0.8344, 0.2168, 0.8438, 0.2136, 0.8433, 0.2179, 0.8114, 0.2135, 0.8207, 0.2168, 0.8119, 0.2179, 0.8114, 0.2135, 0.8203, 0.2135, 0.8207, 0.2168, 0.8349, 0.2135, 0.8438, 0.2136, 0.8344, 0.2168, 0.8349, 0.2135, 0.8438, 0.1909, 0.8438, 0.2136, 0.8114, 0.1909, 0.8203, 0.2135, 0.8114, 0.2135, 0.8114, 0.1909, 0.8203, 0.1909, 0.8203, 0.2135, 0.8349, 0.1909, 0.8438, 0.1909, 0.8349, 0.2135, 0.8119, 0.1865, 0.8203, 0.1909, 0.8114, 0.1909, 0.8119, 0.1865, 0.8207, 0.1877, 0.8203, 0.1909, 0.8344, 0.1877, 0.8438, 0.1909, 0.8349, 0.1909, 0.8344, 0.1877, 0.8433, 0.1865, 0.8438, 0.1909, 0.8119, 0.1865, 0.8221, 0.1853, 0.8207, 0.1877, 0.8331, 0.1853, 0.8433, 0.1865, 0.8344, 0.1877, 0.8133, 0.1828, 0.8221, 0.1853, 0.8119, 0.1865, 0.8331, 0.1853, 0.8418, 0.1828, 0.8433, 0.1865, 0.8133, 0.1828, 0.8244, 0.1839, 0.8221, 0.1853, 0.8308, 0.1839, 0.8418, 0.1828, 0.8331, 0.1853, 0.8133, 0.1828, 0.8276, 0.1834, 0.8244, 0.1839, 0.8276, 0.1834, 0.8418, 0.1828, 0.8308, 0.1839, 0.8133, 0.1828, 0.8418, 0.1828, 0.8276, 0.1834, 0.8157, 0.1797, 0.8418, 0.1828, 0.8133, 0.1828, 0.8157, 0.1797, 0.8395, 0.1797, 0.8418, 0.1828, 0.8189, 0.1774, 0.8395, 0.1797, 0.8157, 0.1797, 0.8189, 0.1774, 0.8363, 0.1774, 0.8395, 0.1797, 0.8229, 0.176, 0.8363, 0.1774, 0.8189, 0.1774, 0.8229, 0.176, 0.8323, 0.176, 0.8363, 0.1774, 0.8276, 0.1756, 0.8323, 0.176, 0.8229, 0.176, 0.7578, 0.06245, 0.7937, 0.07064, 0.7578, 0.07064, 0.7578, 0.06245, 0.7937, 0.06245, 0.7937, 0.07064, 0.7758, 0.06229, 0.7937, 0.06245, 0.7578, 0.06245, 0.7758, 0.0186, 0.7847, 0.06229, 0.7758, 0.06229, 0.7847, 0.06229, 0.7937, 0.06245, 0.7758, 0.06229, 0.7758, 0.0186, 0.7847, 0.0186, 0.7847, 0.06229, 0.8287, 0.044, 0.8345, 0.06006, 0.8302, 0.05084, 0.8289, 0.03772, 0.8345, 0.06006, 0.8287, 0.044, 0.8289, 0.03772, 0.8409, 0.0662, 0.8345, 0.06006, 0.8305, 0.03214, 0.8409, 0.0662, 0.8289, 0.03772, 0.8305, 0.03214, 0.8489, 0.06895, 0.8409, 0.0662, 0.8336, 0.02743, 0.8489, 0.06895, 0.8305, 0.03214, 0.8352, 0.02587, 0.8367, 0.03322, 0.8336, 0.02743, 0.8367, 0.03322, 0.8371, 0.035, 0.8336, 0.02743, 0.8371, 0.035, 0.8489, 0.06895, 0.8336, 0.02743, 0.8402, 0.04192, 0.8489, 0.06895, 0.8371, 0.035, 0.8352, 0.02587, 0.8368, 0.03171, 0.8367, 0.03322, 0.8448, 0.04642, 0.8489, 0.06895, 0.8402, 0.04192, 0.8448, 0.04642, 0.8628, 0.06758, 0.8489, 0.06895, 0.8352, 0.02587, 0.8376, 0.03051, 0.8368, 0.03171, 0.8504, 0.04837, 0.8628, 0.06758, 0.8448, 0.04642, 0.8374, 0.02475, 0.8376, 0.03051, 0.8352, 0.02587, 0.8374, 0.02475, 0.839, 0.0297, 0.8376, 0.03051, 0.8569, 0.04765, 0.8628, 0.06758, 0.8504, 0.04837, 0.8374, 0.02475, 0.8404, 0.02938, 0.839, 0.0297, 0.8405, 0.02409, 0.8404, 0.02938, 0.8374, 0.02475, 0.8405, 0.02409, 0.8418, 0.02955, 0.8404, 0.02938, 0.8405, 0.02409, 0.843, 0.03019, 0.8418, 0.02955, 0.8434, 0.02452, 0.843, 0.03019, 0.8405, 0.02409, 0.8434, 0.02452, 0.8441, 0.0313, 0.843, 0.03019, 0.8434, 0.02452, 0.8463, 0.03433, 0.8441, 0.0313, 0.8434, 0.02452, 0.8486, 0.03685, 0.8463, 0.03433, 0.8461, 0.02599, 0.8486, 0.03685, 0.8434, 0.02452, 0.8461, 0.02599, 0.8513, 0.03833, 0.8486, 0.03685, 0.8485, 0.0285, 0.8513, 0.03833, 0.8461, 0.02599, 0.8485, 0.0285, 0.8543, 0.03874, 0.8513, 0.03833, 0.8506, 0.03142, 0.8543, 0.03874, 0.8485, 0.0285, 0.8517, 0.03258, 0.8543, 0.03874, 0.8506, 0.03142, 0.8529, 0.03325, 0.8543, 0.03874, 0.8517, 0.03258, 0.8529, 0.03325, 0.8574, 0.03806, 0.8543, 0.03874, 0.8543, 0.03344, 0.8574, 0.03806, 0.8529, 0.03325, 0.8558, 0.03313, 0.8574, 0.03806, 0.8543, 0.03344, 0.8558, 0.03313, 0.8596, 0.03691, 0.8574, 0.03806, 0.8528, 0.0186, 0.8522, 0.024, 0.8504, 0.01915, 0.8528, 0.0186, 0.8539, 0.02373, 0.8522, 0.024, 0.8572, 0.03226, 0.8596, 0.03691, 0.8558, 0.03313, 0.8528, 0.0186, 0.8554, 0.02423, 0.8539, 0.02373, 0.858, 0.03093, 0.8596, 0.03691, 0.8572, 0.03226, 0.858, 0.03093, 0.8612, 0.03528, 0.8596, 0.03691, 0.8551, 0.01872, 0.8554, 0.02423, 0.8528, 0.0186, 0.8551, 0.01872, 0.8567, 0.02543, 0.8554, 0.02423, 0.8582, 0.02925, 0.8612, 0.03528, 0.858, 0.03093, 0.8551, 0.01872, 0.8577, 0.02729, 0.8567, 0.02543, 0.8577, 0.02729, 0.8612, 0.03528, 0.8582, 0.02925, 0.8551, 0.01872, 0.8612, 0.03528, 0.8577, 0.02729, 0.8551, 0.01872, 0.8623, 0.03326, 0.8612, 0.03528, 0.8572, 0.01951, 0.8623, 0.03326, 0.8551, 0.01872, 0.8572, 0.01951, 0.8628, 0.03094, 0.8623, 0.03326, 0.8591, 0.02095, 0.8628, 0.03094, 0.8572, 0.01951, 0.8591, 0.02095, 0.8627, 0.02837, 0.8628, 0.03094, 0.8607, 0.023, 0.8627, 0.02837, 0.8591, 0.02095, 0.8607, 0.023, 0.862, 0.02563, 0.8627, 0.02837, 0.8111, 0.1756, 0.8111, 0.2279, 0.8022, 0.2197, 0.8022, 0.2197, 0.8111, 0.2279, 0.7936, 0.2275, 0.8022, 0.2197, 0.7936, 0.2275, 0.7887, 0.2268, 0.8022, 0.2197, 0.7887, 0.2268, 0.7845, 0.2252, 0.8022, 0.2197, 0.7845, 0.2252, 0.7812, 0.2227, 0.8022, 0.2197, 0.7812, 0.2227, 0.7787, 0.2194, 0.8022, 0.2197, 0.7787, 0.2194, 0.7929, 0.2194, 0.7929, 0.2194, 0.7787, 0.2194, 0.7898, 0.2188, 0.7898, 0.2188, 0.7787, 0.2194, 0.7771, 0.2156, 0.8111, 0.1756, 0.8022, 0.2197, 0.8022, 0.2037, 0.7873, 0.2172, 0.7898, 0.2188, 0.7771, 0.2156, 0.7858, 0.2147, 0.7873, 0.2172, 0.7771, 0.2156, 0.7858, 0.2147, 0.7771, 0.2156, 0.7766, 0.2113, 0.7853, 0.2114, 0.7858, 0.2147, 0.7766, 0.2113, 0.786, 0.2082, 0.7853, 0.2114, 0.7766, 0.2113, 0.786, 0.2082, 0.7766, 0.2113, 0.7772, 0.2069, 0.7877, 0.2058, 0.786, 0.2082, 0.7772, 0.2069, 0.7877, 0.2058, 0.7772, 0.2069, 0.7788, 0.2031, 0.7903, 0.2042, 0.7877, 0.2058, 0.7788, 0.2031, 0.7936, 0.2037, 0.7903, 0.2042, 0.7788, 0.2031, 0.8111, 0.1756, 0.8022, 0.2037, 0.8022, 0.1956, 0.8022, 0.1956, 0.8022, 0.2037, 0.7936, 0.2037, 0.8022, 0.1956, 0.7936, 0.2037, 0.7788, 0.2031, 0.8022, 0.1956, 0.7788, 0.2031, 0.7814, 0.1999, 0.8022, 0.1956, 0.7814, 0.1999, 0.7848, 0.1975, 0.8022, 0.1956, 0.7848, 0.1975, 0.789, 0.196, 0.8022, 0.1956, 0.789, 0.196, 0.7938, 0.1956, 0.8111, 0.1756, 0.8022, 0.1956, 0.8021, 0.1756, 0.8332, 0.1466, 0.8286, 0.147, 0.8239, 0.1466, 0.8372, 0.1451, 0.8332, 0.1466, 0.8239, 0.1466, 0.8372, 0.1451, 0.8239, 0.1466, 0.8199, 0.1451, 0.8405, 0.1429, 0.8372, 0.1451, 0.8199, 0.1451, 0.8405, 0.1429, 0.8199, 0.1451, 0.8167, 0.1429, 0.8428, 0.1398, 0.8405, 0.1429, 0.8167, 0.1429, 0.8428, 0.1398, 0.8167, 0.1429, 0.8143, 0.1398, 0.8443, 0.1361, 0.8428, 0.1398, 0.8318, 0.1387, 0.8318, 0.1387, 0.8428, 0.1398, 0.8286, 0.1392, 0.8286, 0.1392, 0.8428, 0.1398, 0.8143, 0.1398, 0.8286, 0.1392, 0.8143, 0.1398, 0.8254, 0.1387, 0.8254, 0.1387, 0.8143, 0.1398, 0.8129, 0.1361, 0.8443, 0.1361, 0.8318, 0.1387, 0.8341, 0.1373, 0.8231, 0.1373, 0.8254, 0.1387, 0.8129, 0.1361, 0.8443, 0.1361, 0.8341, 0.1373, 0.8354, 0.1349, 0.8217, 0.1349, 0.8231, 0.1373, 0.8129, 0.1361, 0.8217, 0.1349, 0.8129, 0.1361, 0.8124, 0.1317, 0.8448, 0.1317, 0.8443, 0.1361, 0.8354, 0.1349, 0.8448, 0.1317, 0.8354, 0.1349, 0.8359, 0.1317, 0.8213, 0.1317, 0.8217, 0.1349, 0.8124, 0.1317, 0.8213, 0.1317, 0.8124, 0.1317, 0.8124, 0.1091, 0.8448, 0.1091, 0.8448, 0.1317, 0.8359, 0.1317, 0.8448, 0.1091, 0.8359, 0.1317, 0.8359, 0.1091, 0.8213, 0.1091, 0.8213, 0.1317, 0.8124, 0.1091, 0.8443, 0.1047, 0.8448, 0.1091, 0.8359, 0.1091, 0.8443, 0.1047, 0.8359, 0.1091, 0.8354, 0.1059, 0.8217, 0.1059, 0.8213, 0.1091, 0.8124, 0.1091, 0.8217, 0.1059, 0.8124, 0.1091, 0.8129, 0.1047, 0.8443, 0.1047, 0.8354, 0.1059, 0.834, 0.1035, 0.8231, 0.1035, 0.8217, 0.1059, 0.8129, 0.1047, 0.8428, 0.1009, 0.8443, 0.1047, 0.834, 0.1035, 0.8231, 0.1035, 0.8129, 0.1047, 0.8143, 0.1009, 0.8428, 0.1009, 0.834, 0.1035, 0.8317, 0.102, 0.8254, 0.102, 0.8231, 0.1035, 0.8143, 0.1009, 0.8428, 0.1009, 0.8317, 0.102, 0.8286, 0.1015, 0.8286, 0.1015, 0.8254, 0.102, 0.8143, 0.1009, 0.8428, 0.1009, 0.8286, 0.1015, 0.8143, 0.1009, 0.8405, 0.09787, 0.8428, 0.1009, 0.8143, 0.1009, 0.8405, 0.09787, 0.8143, 0.1009, 0.8167, 0.09787, 0.8372, 0.09559, 0.8405, 0.09787, 0.8167, 0.09787, 0.8372, 0.09559, 0.8167, 0.09787, 0.8199, 0.09559, 0.8332, 0.09418, 0.8372, 0.09559, 0.8199, 0.09559, 0.8332, 0.09418, 0.8199, 0.09559, 0.8239, 0.09418, 0.8286, 0.09371, 0.8332, 0.09418, 0.8239, 0.09418, 0.8121, 0.1376, 0.8121, 0.1457, 0.7762, 0.1457, 0.8121, 0.1376, 0.7762, 0.1457, 0.7762, 0.1376, 0.7942, 0.1374, 0.8121, 0.1376, 0.7762, 0.1376, 0.7942, 0.09371, 0.7942, 0.1374, 0.7852, 0.1374, 0.7852, 0.1374, 0.7942, 0.1374, 0.7762, 0.1376, 0.7942, 0.09371, 0.7852, 0.1374, 0.7852, 0.09371, 0.7684, 0.2303, 0.7654, 0.2308, 0.761, 0.2304, 0.771, 0.2293, 0.7684, 0.2303, 0.761, 0.2304, 0.771, 0.2293, 0.761, 0.2304, 0.7576, 0.2287, 0.773, 0.2278, 0.771, 0.2293, 0.7576, 0.2287, 0.773, 0.2278, 0.7576, 0.2287, 0.7552, 0.2258, 0.7745, 0.2259, 0.773, 0.2278, 0.7552, 0.2258, 0.776, 0.2219, 0.7745, 0.2259, 0.7622, 0.225, 0.7622, 0.225, 0.7745, 0.2259, 0.7589, 0.2256, 0.7589, 0.2256, 0.7745, 0.2259, 0.7552, 0.2258, 0.7581, 0.2255, 0.7589, 0.2256, 0.7552, 0.2258, 0.776, 0.2219, 0.7622, 0.225, 0.7647, 0.2235, 0.7575, 0.2253, 0.7581, 0.2255, 0.7552, 0.2258, 0.7575, 0.2253, 0.7552, 0.2258, 0.7548, 0.2245, 0.776, 0.2219, 0.7647, 0.2235, 0.7662, 0.2213, 0.7571, 0.2249, 0.7575, 0.2253, 0.7548, 0.2245, 0.7763, 0.2174, 0.776, 0.2219, 0.7662, 0.2213, 0.7763, 0.2174, 0.7662, 0.2213, 0.7666, 0.2183, 0.7569, 0.2242, 0.7571, 0.2249, 0.7548, 0.2245, 0.7763, 0.2174, 0.7666, 0.2183, 0.7661, 0.2156, 0.7752, 0.2116, 0.7763, 0.2174, 0.7661, 0.2156, 0.7752, 0.2116, 0.7661, 0.2156, 0.7648, 0.2134, 0.7752, 0.2116, 0.7648, 0.2134, 0.7627, 0.2117, 0.7722, 0.2068, 0.7752, 0.2116, 0.7627, 0.2117, 0.7722, 0.2068, 0.7627, 0.2117, 0.76, 0.2107, 0.7722, 0.2068, 0.76, 0.2107, 0.7531, 0.2091, 0.7722, 0.2068, 0.7531, 0.2091, 0.747, 0.207, 0.7677, 0.2032, 0.7722, 0.2068, 0.747, 0.207, 0.7677, 0.2032, 0.747, 0.207, 0.7425, 0.2034, 0.7616, 0.2011, 0.7677, 0.2032, 0.7425, 0.2034, 0.7616, 0.2011, 0.7425, 0.2034, 0.7396, 0.1986, 0.755, 0.1995, 0.7616, 0.2011, 0.7396, 0.1986, 0.7522, 0.1985, 0.755, 0.1995, 0.7396, 0.1986, 0.7501, 0.1968, 0.7522, 0.1985, 0.7396, 0.1986, 0.7501, 0.1968, 0.7396, 0.1986, 0.7384, 0.1927, 0.7487, 0.1946, 0.7501, 0.1968, 0.7384, 0.1927, 0.7482, 0.1919, 0.7487, 0.1946, 0.7384, 0.1927, 0.7482, 0.1919, 0.7384, 0.1927, 0.7388, 0.1881, 0.7755, 0.1862, 0.7763, 0.1908, 0.7666, 0.1912, 0.7755, 0.1862, 0.7666, 0.1912, 0.7658, 0.1881, 0.7486, 0.1888, 0.7482, 0.1919, 0.7388, 0.1881, 0.7755, 0.1862, 0.7658, 0.1881, 0.7638, 0.1858, 0.7503, 0.1864, 0.7486, 0.1888, 0.7388, 0.1881, 0.7503, 0.1864, 0.7388, 0.1881, 0.7404, 0.1841, 0.7736, 0.1824, 0.7755, 0.1862, 0.7638, 0.1858, 0.7736, 0.1824, 0.7638, 0.1858, 0.7607, 0.1845, 0.7531, 0.1848, 0.7503, 0.1864, 0.7404, 0.1841, 0.7736, 0.1824, 0.7607, 0.1845, 0.7568, 0.1841, 0.7568, 0.1841, 0.7531, 0.1848, 0.7404, 0.1841, 0.7736, 0.1824, 0.7568, 0.1841, 0.7404, 0.1841, 0.7736, 0.1824, 0.7404, 0.1841, 0.743, 0.1806, 0.7706, 0.1793, 0.7736, 0.1824, 0.743, 0.1806, 0.7706, 0.1793, 0.743, 0.1806, 0.7467, 0.178, 0.7667, 0.1771, 0.7706, 0.1793, 0.7467, 0.178, 0.7667, 0.1771, 0.7467, 0.178, 0.7512, 0.1763, 0.762, 0.1758, 0.7667, 0.1771, 0.7512, 0.1763, 0.762, 0.1758, 0.7512, 0.1763, 0.7565, 0.1756, 0.6935, 0.04274, 0.6963, 0.03757, 0.7012, 0.04091, 0.699, 0.0448, 0.6963, 0.03757, 0.7007, 0.03286, 0.7046, 0.03725, 0.7012, 0.04091, 0.7007, 0.03286, 0.706, 0.02922, 0.7088, 0.0343, 0.7046, 0.03725, 0.706, 0.02922, 0.7114, 0.02715, 0.7129, 0.03251, 0.7088, 0.0343, 0.7114, 0.02715, 0.7164, 0.02643, 0.7168, 0.03176, 0.7129, 0.03251, 0.7164, 0.02643, 0.7211, 0.02683, 0.7205, 0.03198, 0.7168, 0.03176, 0.7211, 0.02683, 0.7253, 0.028, 0.7241, 0.03337, 0.7205, 0.03198, 0.7253, 0.028, 0.7293, 0.02895, 0.7289, 0.03499, 0.7241, 0.03337, 0.7293, 0.02895, 0.7359, 0.02688, 0.7397, 0.03021, 0.7289, 0.03499, 0.7359, 0.02688, 0.7368, 0.02548, 0.7399, 0.02757, 0.7397, 0.03021, 0.7368, 0.02548, 0.7382, 0.02342, 0.741, 0.0259, 0.7399, 0.02757, 0.7382, 0.02342, 0.7402, 0.02128, 0.7426, 0.02454, 0.741, 0.0259, 0.7402, 0.02128, 0.7434, 0.01938, 0.7448, 0.02349, 0.7426, 0.02454, 0.7434, 0.01938, 0.7471, 0.0186, 0.7471, 0.02306, 0.7448, 0.02349, 0.7471, 0.0186, 0.7504, 0.01901, 0.7491, 0.02331, 0.7471, 0.02306, 0.7504, 0.01901, 0.7533, 0.02035, 0.7507, 0.02412, 0.7491, 0.02331, 0.7533, 0.02035, 0.7557, 0.02276, 0.752, 0.02543, 0.7507, 0.02412, 0.7557, 0.02276, 0.7571, 0.02544, 0.7527, 0.0269, 0.752, 0.02543, 0.7571, 0.02544, 0.7575, 0.02831, 0.7529, 0.02848, 0.7527, 0.0269, 0.7575, 0.02831, 0.7572, 0.03127, 0.7524, 0.03017, 0.7529, 0.02848, 0.7572, 0.03127, 0.7559, 0.03429, 0.7512, 0.03204, 0.7524, 0.03017, 0.7559, 0.03429, 0.7517, 0.03979, 0.7473, 0.03682, 0.7512, 0.03204, 0.7517, 0.03979, 0.7486, 0.04423, 0.7438, 0.04197, 0.7473, 0.03682, 0.7486, 0.04423, 0.7473, 0.04841, 0.7421, 0.04784, 0.7438, 0.04197, 0.7473, 0.04841, 0.7476, 0.05246, 0.7431, 0.05363, 0.7421, 0.04784, 0.7476, 0.05246, 0.7492, 0.05631, 0.7458, 0.0583, 0.7431, 0.05363, 0.7492, 0.05631, 0.7508, 0.0588, 0.7478, 0.06083, 0.7458, 0.0583, 0.7508, 0.0588, 0.7524, 0.0612, 0.7493, 0.06307, 0.7478, 0.06083, 0.7524, 0.0612, 0.7539, 0.06375, 0.7506, 0.06539, 0.7493, 0.06307, 0.7539, 0.06375, 0.7552, 0.06668, 0.7516, 0.06804, 0.7506, 0.06539, 0.7552, 0.06668, 0.7563, 0.07006, 0.7524, 0.07105, 0.7516, 0.06804, 0.7563, 0.07006, 0.7571, 0.074, 0.753, 0.07461, 0.7524, 0.07105, 0.7571, 0.074, 0.7575, 0.07987, 0.7534, 0.07974, 0.753, 0.07461, 0.7575, 0.07987, 0.7568, 0.08521, 0.7528, 0.08389, 0.7534, 0.07974, 0.7568, 0.08521, 0.7542, 0.09012, 0.7511, 0.08709, 0.7528, 0.08389, 0.7542, 0.09012, 0.7484, 0.09342, 0.748, 0.08908, 0.7511, 0.08709, 0.7484, 0.09342, 0.7416, 0.08775, 0.7455, 0.08601, 0.748, 0.08908, 0.7416, 0.08775, 0.7411, 0.08449, 0.7459, 0.08417, 0.7455, 0.08601, 0.7411, 0.08449, 0.7411, 0.08199, 0.7462, 0.08191, 0.7459, 0.08417, 0.7411, 0.08199, 0.7411, 0.07945, 0.7461, 0.07914, 0.7462, 0.08191, 0.7411, 0.07945, 0.7409, 0.0766, 0.7457, 0.07572, 0.7461, 0.07914, 0.7409, 0.0766, 0.7403, 0.07405, 0.7449, 0.07244, 0.7457, 0.07572, 0.7403, 0.07405, 0.7396, 0.07214, 0.7439, 0.06978, 0.7449, 0.07244, 0.7396, 0.07214, 0.7386, 0.07061, 0.7424, 0.06743, 0.7439, 0.06978, 0.7386, 0.07061, 0.7372, 0.06928, 0.7401, 0.06524, 0.7424, 0.06743, 0.7372, 0.06928, 0.7356, 0.0684, 0.7375, 0.06361, 0.7401, 0.06524, 0.7356, 0.0684, 0.734, 0.06797, 0.7348, 0.06279, 0.7375, 0.06361, 0.734, 0.06797, 0.7321, 0.06797, 0.7321, 0.06286, 0.7348, 0.06279, 0.7321, 0.06797, 0.7296, 0.06847, 0.7288, 0.06381, 0.7321, 0.06286, 0.7296, 0.06847, 0.7232, 0.07039, 0.7223, 0.06477, 0.7288, 0.06381, 0.7232, 0.07039, 0.7151, 0.07237, 0.7146, 0.06665, 0.7223, 0.06477, 0.7151, 0.07237, 0.7081, 0.07193, 0.7094, 0.06625, 0.7146, 0.06665, 0.7081, 0.07193, 0.7017, 0.06915, 0.7049, 0.06409, 0.7094, 0.06625, 0.7017, 0.06915, 0.6962, 0.06396, 0.701, 0.06026, 0.7049, 0.06409, 0.6962, 0.06396, 0.6933, 0.0589, 0.6989, 0.05659, 0.701, 0.06026, 0.6933, 0.0589, 0.692, 0.05356, 0.6979, 0.05273, 0.6989, 0.05659, 0.692, 0.05356, 0.692, 0.04812, 0.698, 0.04877, 0.6979, 0.05273, 0.692, 0.04812, 0.6935, 0.04274, 0.699, 0.0448, 0.698, 0.04877, 0.7226, 0.09371, 0.7336, 0.1013, 0.7276, 0.105, 0.7225, 0.09989, 0.7336, 0.1013, 0.7261, 0.1495, 0.7193, 0.1509, 0.7276, 0.105, 0.7261, 0.1495, 0.7336, 0.1621, 0.7268, 0.1607, 0.7193, 0.1509, 0.7336, 0.1621, 0.7226, 0.1753, 0.7201, 0.1657, 0.7268, 0.1607, 0.7226, 0.1753, 0.692, 0.1443, 0.6975, 0.1416, 0.7201, 0.1657, 0.692, 0.1443, 0.6923, 0.1337, 0.6986, 0.1345, 0.6975, 0.1416, 0.6923, 0.1337, 0.6943, 0.1175, 0.6988, 0.1193, 0.6986, 0.1345, 0.6943, 0.1175, 0.7226, 0.09371, 0.7225, 0.09989, 0.6988, 0.1193, 0.7473, 0.149, 0.751, 0.1504, 0.7496, 0.1558, 0.7447, 0.1538, 0.751, 0.1504, 0.7554, 0.1509, 0.7555, 0.1565, 0.7496, 0.1558, 0.7554, 0.1509, 0.7598, 0.1504, 0.7613, 0.1558, 0.7555, 0.1565, 0.7598, 0.1504, 0.7635, 0.149, 0.7663, 0.1537, 0.7613, 0.1558, 0.7635, 0.149, 0.7664, 0.147, 0.7702, 0.1506, 0.7663, 0.1537, 0.7664, 0.147, 0.7684, 0.1442, 0.7731, 0.1467, 0.7702, 0.1506, 0.7684, 0.1442, 0.7697, 0.1406, 0.7749, 0.1422, 0.7731, 0.1467, 0.7697, 0.1406, 0.7706, 0.1363, 0.7759, 0.1371, 0.7749, 0.1422, 0.7706, 0.1363, 0.7704, 0.1135, 0.7759, 0.1125, 0.7759, 0.1371, 0.7704, 0.1135, 0.7695, 0.1094, 0.7746, 0.1073, 0.7759, 0.1125, 0.7695, 0.1094, 0.7678, 0.106, 0.7723, 0.1028, 0.7746, 0.1073, 0.7678, 0.106, 0.7655, 0.1033, 0.769, 0.09914, 0.7723, 0.1028, 0.7655, 0.1033, 0.7624, 0.1012, 0.7649, 0.09629, 0.769, 0.09914, 0.7624, 0.1012, 0.7587, 0.09977, 0.76, 0.09442, 0.7649, 0.09629, 0.7587, 0.09977, 0.7542, 0.09925, 0.7542, 0.09371, 0.76, 0.09442, 0.7542, 0.09925, 0.7498, 0.09967, 0.7484, 0.09435, 0.7542, 0.09371, 0.7498, 0.09967, 0.7462, 0.1009, 0.7435, 0.09621, 0.7484, 0.09435, 0.7462, 0.1009, 0.7433, 0.1028, 0.7396, 0.09913, 0.7435, 0.09621, 0.7433, 0.1028, 0.7412, 0.1055, 0.7367, 0.1029, 0.7396, 0.09913, 0.7412, 0.1055, 0.7399, 0.1088, 0.7349, 0.1073, 0.7367, 0.1029, 0.7399, 0.1088, 0.7392, 0.113, 0.7339, 0.1123, 0.7349, 0.1073, 0.7392, 0.113, 0.7397, 0.1362, 0.7341, 0.1372, 0.7339, 0.1123, 0.7397, 0.1362, 0.7406, 0.1404, 0.7354, 0.1424, 0.7341, 0.1372, 0.7406, 0.1404, 0.7422, 0.144, 0.7376, 0.147, 0.7354, 0.1424, 0.7422, 0.144, 0.7444, 0.1468, 0.7407, 0.1508, 0.7376, 0.147, 0.7444, 0.1468, 0.7473, 0.149, 0.7447, 0.1538, 0.7407, 0.1508, 0.8528, 0.2141, 0.8547, 0.2152, 0.8532, 0.2205, 0.8497, 0.2187, 0.8547, 0.2152, 0.8572, 0.2155, 0.8577, 0.221, 0.8532, 0.2205, 0.8572, 0.2155, 0.8596, 0.215, 0.8621, 0.2197, 0.8577, 0.221, 0.8596, 0.215, 0.8613, 0.2138, 0.8651, 0.2173, 0.8621, 0.2197, 0.8613, 0.2138, 0.8624, 0.2118, 0.8671, 0.2143, 0.8651, 0.2173, 0.8624, 0.2118, 0.8632, 0.2089, 0.8686, 0.2105, 0.8671, 0.2143, 0.8632, 0.2089, 0.8629, 0.1864, 0.8686, 0.184, 0.8686, 0.2105, 0.8629, 0.1864, 0.8619, 0.1836, 0.8663, 0.1798, 0.8686, 0.184, 0.8619, 0.1836, 0.8604, 0.1819, 0.8632, 0.1771, 0.8663, 0.1798, 0.8604, 0.1819, 0.8585, 0.1811, 0.8596, 0.1757, 0.8632, 0.1771, 0.8585, 0.1811, 0.8559, 0.1811, 0.855, 0.1756, 0.8596, 0.1757, 0.8559, 0.1811, 0.8535, 0.1819, 0.8507, 0.1771, 0.855, 0.1756, 0.8535, 0.1819, 0.8515, 0.1831, 0.8477, 0.1794, 0.8507, 0.1771, 0.8515, 0.1831, 0.8501, 0.185, 0.8455, 0.1824, 0.8477, 0.1794, 0.8501, 0.185, 0.8494, 0.1877, 0.8441, 0.1863, 0.8455, 0.1824, 0.8494, 0.1877, 0.8502, 0.2094, 0.8447, 0.2119, 0.8441, 0.1863, 0.8502, 0.2094, 0.8514, 0.2123, 0.8468, 0.2159, 0.8447, 0.2119, 0.8514, 0.2123, 0.8528, 0.2141, 0.8497, 0.2187, 0.8468, 0.2159, 0.7283, 0.237, 0.7326, 0.2319, 0.7381, 0.2341, 0.7304, 0.2424, 0.7326, 0.2319, 0.7334, 0.1873, 0.7381, 0.1829, 0.7381, 0.2341, 0.7334, 0.1873, 0.7162, 0.1821, 0.7163, 0.1756, 0.7381, 0.1829, 0.7162, 0.1821, 0.7109, 0.1826, 0.7092, 0.1764, 0.7163, 0.1756, 0.7109, 0.1826, 0.7064, 0.1843, 0.7031, 0.1789, 0.7092, 0.1764, 0.7064, 0.1843, 0.7028, 0.187, 0.6983, 0.1826, 0.7031, 0.1789, 0.7028, 0.187, 0.7002, 0.1904, 0.6947, 0.1874, 0.6983, 0.1826, 0.7002, 0.1904, 0.6985, 0.1944, 0.6926, 0.193, 0.6947, 0.1874, 0.6985, 0.1944, 0.698, 0.199, 0.692, 0.1993, 0.6926, 0.193, 0.698, 0.199, 0.6986, 0.2035, 0.6931, 0.2053, 0.692, 0.1993, 0.6986, 0.2035, 0.7002, 0.2072, 0.6956, 0.2101, 0.6931, 0.2053, 0.7002, 0.2072, 0.7029, 0.2103, 0.6987, 0.214, 0.6956, 0.2101, 0.7029, 0.2103, 0.7072, 0.2141, 0.7023, 0.2178, 0.6987, 0.214, 0.7072, 0.2141, 0.7103, 0.2182, 0.7052, 0.2215, 0.7023, 0.2178, 0.7103, 0.2182, 0.7129, 0.2232, 0.7079, 0.2262, 0.7052, 0.2215, 0.7129, 0.2232, 0.7166, 0.2305, 0.713, 0.2343, 0.7079, 0.2262, 0.7166, 0.2305, 0.7283, 0.237, 0.7304, 0.2424, 0.713, 0.2343, 0.8007, 0.1489, 0.8007, 0.1677, 0.7955, 0.1646, 0.7964, 0.1542, 0.8007, 0.1677, 0.7903, 0.1726, 0.7898, 0.1664, 0.7955, 0.1646, 0.7903, 0.1726, 0.7853, 0.172, 0.7869, 0.1663, 0.7898, 0.1664, 0.7853, 0.172, 0.7811, 0.1699, 0.7846, 0.1652, 0.7869, 0.1663, 0.7811, 0.1699, 0.778, 0.1665, 0.783, 0.1633, 0.7846, 0.1652, 0.778, 0.1665, 0.7762, 0.1616, 0.7823, 0.1607, 0.783, 0.1633, 0.7762, 0.1616, 0.7765, 0.1563, 0.7826, 0.158, 0.7823, 0.1607, 0.7765, 0.1563, 0.7787, 0.1518, 0.7839, 0.1555, 0.7826, 0.158, 0.7787, 0.1518, 0.7824, 0.1482, 0.7862, 0.1537, 0.7839, 0.1555, 0.7824, 0.1482, 0.7878, 0.146, 0.7892, 0.1528, 0.7862, 0.1537, 0.7878, 0.146, 0.8007, 0.1489, 0.7964, 0.1542, 0.7892, 0.1528])
me_cube_001.update()

# ---- objects
ob_sign = bpy.data.objects.new('Sign', me_cube_001)

# ---- transforms, parenting, visibility, modifiers, constraints
ob_sign.location = (0.0, 0.0, 0.75)

# ---- collection membership
col_collection.objects.link(ob_sign)

# ---- scene / render settings (as saved in the file)
scene.frame_start = 1; scene.frame_end = 250; scene.frame_set(83)
scene.render.engine = 'BLENDER_EEVEE_NEXT'
scene.cycles.sampling_pattern = 'TABULATED_SOBOL'
scene.cycles.use_light_tree = False
scene.view_settings.view_transform = 'Filmic'
bpy.context.view_layer.update()

# ---- added for rendering (the .blend has no active camera and no usable light): camera, sun
cam_auto = bpy.data.cameras.new('AutoCamera')
cam_auto.lens = 50.0
cam_auto.sensor_width = 36.0
cam_auto.clip_end = 1000.0
ob_auto_camera = bpy.data.objects.new('AutoCamera', cam_auto)
scene.collection.objects.link(ob_auto_camera)
ob_auto_camera.location = (2.12279, -2.54569, 2.78934)
ob_auto_camera.rotation_euler = (1.09748, -7.21219e-08, 0.694738)
scene.camera = ob_auto_camera
light_auto_sun = bpy.data.lights.new('AutoSun', 'SUN')
light_auto_sun.energy = 3.0
light_auto_sun.angle = 0.0523599
ob_auto_sun = bpy.data.objects.new('AutoSun', light_auto_sun)
scene.collection.objects.link(ob_auto_sun)
ob_auto_sun.rotation_euler = (0.872665, 0.174533, 0.523599)
bpy.context.view_layer.update()
